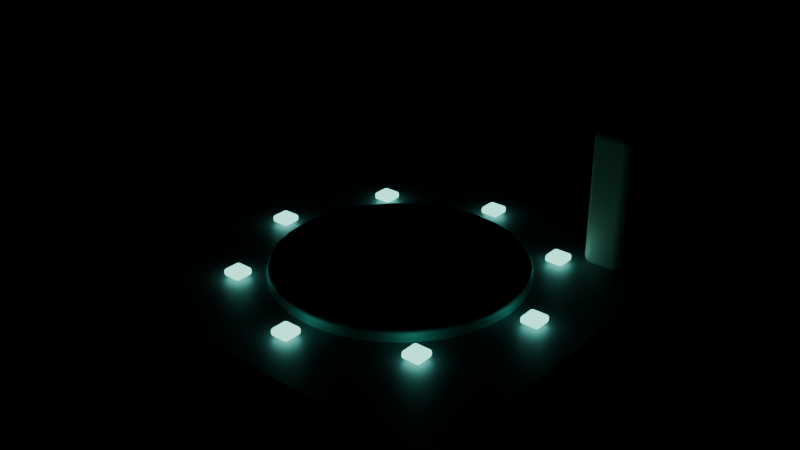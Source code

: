 # Source: charger.blend  (saved by Blender 5.2.44; exported with 4.5.12 LTS)
import bpy
from mathutils import Matrix  # noqa: F401  (used for matrix-valued properties, if any)

bpy.ops.wm.read_factory_settings(use_empty=True)
scene = bpy.context.scene
scene.name = 'Scene'

# ---- materials (node trees are filled in below, after node groups)
mat_graphite___chassis = bpy.data.materials.new('Graphite / chassis')
mat_graphite___chassis.diffuse_color = (0.035, 0.055, 0.075, 1.0)
mat_edge_steel = bpy.data.materials.new('Edge steel')
mat_edge_steel.diffuse_color = (0.24, 0.31, 0.34, 1.0)
mat_mine_safety_orange = bpy.data.materials.new('Mine safety orange')
mat_mine_safety_orange.diffuse_color = (0.95, 0.36, 0.09, 1.0)
mat_locus_teal = bpy.data.materials.new('Locus teal')
mat_locus_teal.diffuse_color = (0.1, 0.46, 0.43, 1.0)
mat_status_mint = bpy.data.materials.new('Status mint')
mat_status_mint.diffuse_color = (0.25, 0.95, 0.77, 1.0)
mat_ceramic_enamel = bpy.data.materials.new('Ceramic enamel')
mat_ceramic_enamel.diffuse_color = (0.81, 0.83, 0.72, 1.0)

# ---- material node trees
mat_graphite___chassis.use_nodes = True; mat_graphite___chassis.node_tree.nodes.clear()
_N = mat_graphite___chassis.node_tree.nodes; _L = mat_graphite___chassis.node_tree.links
n0 = _N.new('ShaderNodeBsdfPrincipled'); n0.name = 'Principled BSDF'; n0.location = (-200, 100)
n0.inputs[0].default_value = (0.035, 0.055, 0.075, 1.0)
n0.inputs[1].default_value = 0.35
n0.inputs[2].default_value = 0.55
n0.inputs[10].default_value = 0.005
n1 = _N.new('ShaderNodeOutputMaterial'); n1.name = 'Material Output'; n1.location = (200, 100)
_L.new(n0.outputs[0], n1.inputs[0])
n1.is_active_output = True
mat_edge_steel.use_nodes = True; mat_edge_steel.node_tree.nodes.clear()
_N = mat_edge_steel.node_tree.nodes; _L = mat_edge_steel.node_tree.links
n0 = _N.new('ShaderNodeBsdfPrincipled'); n0.name = 'Principled BSDF'; n0.location = (-200, 100)
n0.inputs[0].default_value = (0.24, 0.31, 0.34, 1.0)
n0.inputs[1].default_value = 0.6
n0.inputs[2].default_value = 0.55
n0.inputs[10].default_value = 0.005
n1 = _N.new('ShaderNodeOutputMaterial'); n1.name = 'Material Output'; n1.location = (200, 100)
_L.new(n0.outputs[0], n1.inputs[0])
n1.is_active_output = True
mat_mine_safety_orange.use_nodes = True; mat_mine_safety_orange.node_tree.nodes.clear()
_N = mat_mine_safety_orange.node_tree.nodes; _L = mat_mine_safety_orange.node_tree.links
n0 = _N.new('ShaderNodeBsdfPrincipled'); n0.name = 'Principled BSDF'; n0.location = (-200, 100)
n0.inputs[0].default_value = (0.95, 0.36, 0.09, 1.0)
n0.inputs[1].default_value = 0.15
n0.inputs[2].default_value = 0.55
n0.inputs[10].default_value = 0.005
n1 = _N.new('ShaderNodeOutputMaterial'); n1.name = 'Material Output'; n1.location = (200, 100)
_L.new(n0.outputs[0], n1.inputs[0])
n1.is_active_output = True
mat_locus_teal.use_nodes = True; mat_locus_teal.node_tree.nodes.clear()
_N = mat_locus_teal.node_tree.nodes; _L = mat_locus_teal.node_tree.links
n0 = _N.new('ShaderNodeBsdfPrincipled'); n0.name = 'Principled BSDF'; n0.location = (-200, 100)
n0.inputs[0].default_value = (0.1, 0.46, 0.43, 1.0)
n0.inputs[1].default_value = 0.2
n0.inputs[2].default_value = 0.55
n0.inputs[10].default_value = 0.005
n1 = _N.new('ShaderNodeOutputMaterial'); n1.name = 'Material Output'; n1.location = (200, 100)
_L.new(n0.outputs[0], n1.inputs[0])
n1.is_active_output = True
mat_status_mint.use_nodes = True; mat_status_mint.node_tree.nodes.clear()
_N = mat_status_mint.node_tree.nodes; _L = mat_status_mint.node_tree.links
n0 = _N.new('ShaderNodeBsdfPrincipled'); n0.name = 'Principled BSDF'; n0.location = (-200, 100)
n0.inputs[0].default_value = (0.25, 0.95, 0.77, 1.0)
n0.inputs[1].default_value = 0.1
n0.inputs[2].default_value = 0.55
n0.inputs[10].default_value = 0.005
n0.inputs[27].default_value = (0.25, 0.95, 0.77, 1.0)
n0.inputs[28].default_value = 2.2
n1 = _N.new('ShaderNodeOutputMaterial'); n1.name = 'Material Output'; n1.location = (200, 100)
_L.new(n0.outputs[0], n1.inputs[0])
n1.is_active_output = True
mat_ceramic_enamel.use_nodes = True; mat_ceramic_enamel.node_tree.nodes.clear()
_N = mat_ceramic_enamel.node_tree.nodes; _L = mat_ceramic_enamel.node_tree.links
n0 = _N.new('ShaderNodeBsdfPrincipled'); n0.name = 'Principled BSDF'; n0.location = (-200, 100)
n0.inputs[0].default_value = (0.81, 0.83, 0.72, 1.0)
n0.inputs[1].default_value = 0.15
n0.inputs[2].default_value = 0.55
n0.inputs[10].default_value = 0.005
n1 = _N.new('ShaderNodeOutputMaterial'); n1.name = 'Material Output'; n1.location = (200, 100)
_L.new(n0.outputs[0], n1.inputs[0])
n1.is_active_output = True

# ---- meshes
me_cube = bpy.data.meshes.new('Cube')
me_cube.from_pydata([(-1.8, -1.8, -0.13), (-1.8, -1.8, 0.13), (-1.8, 1.8, -0.13), (-1.8, 1.8, 0.13), (1.8, -1.8, -0.13), (1.8, -1.8, 0.13), (1.8, 1.8, -0.13), (1.8, 1.8, 0.13)], [], [(0, 1, 3, 2), (2, 3, 7, 6), (6, 7, 5, 4), (4, 5, 1, 0), (2, 6, 4, 0), (7, 3, 1, 5)])
_uv = me_cube.uv_layers.new(name='UVMap')
_uv.uv.foreach_set('vector', [0.375, 0.0, 0.625, 0.0, 0.625, 0.25, 0.375, 0.25, 0.375, 0.25, 0.625, 0.25, 0.625, 0.5, 0.375, 0.5, 0.375, 0.5, 0.625, 0.5, 0.625, 0.75, 0.375, 0.75, 0.375, 0.75, 0.625, 0.75, 0.625, 1.0, 0.375, 1.0, 0.125, 0.5, 0.375, 0.5, 0.375, 0.75, 0.125, 0.75, 0.625, 0.5, 0.875, 0.5, 0.875, 0.75, 0.625, 0.75])
me_cube.materials.append(mat_graphite___chassis)
me_cube.update()
me_cube_001 = bpy.data.meshes.new('Cube.001')
me_cube_001.from_pydata([(-1.71, -1.71, -0.06), (-1.71, -1.71, 0.06), (-1.71, 1.71, -0.06), (-1.71, 1.71, 0.06), (1.71, -1.71, -0.06), (1.71, -1.71, 0.06), (1.71, 1.71, -0.06), (1.71, 1.71, 0.06)], [], [(0, 1, 3, 2), (2, 3, 7, 6), (6, 7, 5, 4), (4, 5, 1, 0), (2, 6, 4, 0), (7, 3, 1, 5)])
_uv = me_cube_001.uv_layers.new(name='UVMap')
_uv.uv.foreach_set('vector', [0.375, 0.0, 0.625, 0.0, 0.625, 0.25, 0.375, 0.25, 0.375, 0.25, 0.625, 0.25, 0.625, 0.5, 0.375, 0.5, 0.375, 0.5, 0.625, 0.5, 0.625, 0.75, 0.375, 0.75, 0.375, 0.75, 0.625, 0.75, 0.625, 1.0, 0.375, 1.0, 0.125, 0.5, 0.375, 0.5, 0.375, 0.75, 0.125, 0.75, 0.625, 0.5, 0.875, 0.5, 0.875, 0.75, 0.625, 0.75])
me_cube_001.materials.append(mat_edge_steel)
me_cube_001.update()
me_cylinder = bpy.data.meshes.new('Cylinder')
me_cylinder.from_pydata([(0.0, 0.08, -0.025), (0.0, 0.08, 0.025), (0.06928, 0.04, -0.025), (0.06928, 0.04, 0.025), (0.06928, -0.04, -0.025), (0.06928, -0.04, 0.025), (0.0, -0.08, -0.025), (0.0, -0.08, 0.025), (-0.06928, -0.04, -0.025), (-0.06928, -0.04, 0.025), (-0.06928, 0.04, -0.025), (-0.06928, 0.04, 0.025)], [], [(0, 1, 3, 2), (2, 3, 5, 4), (4, 5, 7, 6), (6, 7, 9, 8), (3, 1, 11, 9, 7, 5), (8, 9, 11, 10), (10, 11, 1, 0), (0, 2, 4, 6, 8, 10)])
_uv = me_cylinder.uv_layers.new(name='UVMap')
_uv.uv.foreach_set('vector', [1.0, 0.5, 1.0, 1.0, 0.8333, 1.0, 0.8333, 0.5, 0.8333, 0.5, 0.8333, 1.0, 0.6667, 1.0, 0.6667, 0.5, 0.6667, 0.5, 0.6667, 1.0, 0.5, 1.0, 0.5, 0.5, 0.5, 0.5, 0.5, 1.0, 0.3333, 1.0, 0.3333, 0.5, 0.4578, 0.37, 0.25, 0.49, 0.04215, 0.37, 0.04215, 0.13, 0.25, 0.01, 0.4578, 0.13, 0.3333, 0.5, 0.3333, 1.0, 0.1667, 1.0, 0.1667, 0.5, 0.1667, 0.5, 0.1667, 1.0, -8.941e-08, 1.0, -8.941e-08, 0.5, 0.75, 0.49, 0.9578, 0.37, 0.9578, 0.13, 0.75, 0.01, 0.5422, 0.13, 0.5422, 0.37])
me_cylinder.materials.append(mat_mine_safety_orange)
me_cylinder.update()
me_cylinder_001 = bpy.data.meshes.new('Cylinder.001')
me_cylinder_001.from_pydata([(0.0, 0.08, -0.025), (0.0, 0.08, 0.025), (0.06928, 0.04, -0.025), (0.06928, 0.04, 0.025), (0.06928, -0.04, -0.025), (0.06928, -0.04, 0.025), (0.0, -0.08, -0.025), (0.0, -0.08, 0.025), (-0.06928, -0.04, -0.025), (-0.06928, -0.04, 0.025), (-0.06928, 0.04, -0.025), (-0.06928, 0.04, 0.025)], [], [(0, 1, 3, 2), (2, 3, 5, 4), (4, 5, 7, 6), (6, 7, 9, 8), (3, 1, 11, 9, 7, 5), (8, 9, 11, 10), (10, 11, 1, 0), (0, 2, 4, 6, 8, 10)])
_uv = me_cylinder_001.uv_layers.new(name='UVMap')
_uv.uv.foreach_set('vector', [1.0, 0.5, 1.0, 1.0, 0.8333, 1.0, 0.8333, 0.5, 0.8333, 0.5, 0.8333, 1.0, 0.6667, 1.0, 0.6667, 0.5, 0.6667, 0.5, 0.6667, 1.0, 0.5, 1.0, 0.5, 0.5, 0.5, 0.5, 0.5, 1.0, 0.3333, 1.0, 0.3333, 0.5, 0.4578, 0.37, 0.25, 0.49, 0.04215, 0.37, 0.04215, 0.13, 0.25, 0.01, 0.4578, 0.13, 0.3333, 0.5, 0.3333, 1.0, 0.1667, 1.0, 0.1667, 0.5, 0.1667, 0.5, 0.1667, 1.0, -8.941e-08, 1.0, -8.941e-08, 0.5, 0.75, 0.49, 0.9578, 0.37, 0.9578, 0.13, 0.75, 0.01, 0.5422, 0.13, 0.5422, 0.37])
me_cylinder_001.materials.append(mat_mine_safety_orange)
me_cylinder_001.update()
me_cylinder_002 = bpy.data.meshes.new('Cylinder.002')
me_cylinder_002.from_pydata([(0.0, 0.08, -0.025), (0.0, 0.08, 0.025), (0.06928, 0.04, -0.025), (0.06928, 0.04, 0.025), (0.06928, -0.04, -0.025), (0.06928, -0.04, 0.025), (0.0, -0.08, -0.025), (0.0, -0.08, 0.025), (-0.06928, -0.04, -0.025), (-0.06928, -0.04, 0.025), (-0.06928, 0.04, -0.025), (-0.06928, 0.04, 0.025)], [], [(0, 1, 3, 2), (2, 3, 5, 4), (4, 5, 7, 6), (6, 7, 9, 8), (3, 1, 11, 9, 7, 5), (8, 9, 11, 10), (10, 11, 1, 0), (0, 2, 4, 6, 8, 10)])
_uv = me_cylinder_002.uv_layers.new(name='UVMap')
_uv.uv.foreach_set('vector', [1.0, 0.5, 1.0, 1.0, 0.8333, 1.0, 0.8333, 0.5, 0.8333, 0.5, 0.8333, 1.0, 0.6667, 1.0, 0.6667, 0.5, 0.6667, 0.5, 0.6667, 1.0, 0.5, 1.0, 0.5, 0.5, 0.5, 0.5, 0.5, 1.0, 0.3333, 1.0, 0.3333, 0.5, 0.4578, 0.37, 0.25, 0.49, 0.04215, 0.37, 0.04215, 0.13, 0.25, 0.01, 0.4578, 0.13, 0.3333, 0.5, 0.3333, 1.0, 0.1667, 1.0, 0.1667, 0.5, 0.1667, 0.5, 0.1667, 1.0, -8.941e-08, 1.0, -8.941e-08, 0.5, 0.75, 0.49, 0.9578, 0.37, 0.9578, 0.13, 0.75, 0.01, 0.5422, 0.13, 0.5422, 0.37])
me_cylinder_002.materials.append(mat_mine_safety_orange)
me_cylinder_002.update()
me_cylinder_003 = bpy.data.meshes.new('Cylinder.003')
me_cylinder_003.from_pydata([(0.0, 0.08, -0.025), (0.0, 0.08, 0.025), (0.06928, 0.04, -0.025), (0.06928, 0.04, 0.025), (0.06928, -0.04, -0.025), (0.06928, -0.04, 0.025), (0.0, -0.08, -0.025), (0.0, -0.08, 0.025), (-0.06928, -0.04, -0.025), (-0.06928, -0.04, 0.025), (-0.06928, 0.04, -0.025), (-0.06928, 0.04, 0.025)], [], [(0, 1, 3, 2), (2, 3, 5, 4), (4, 5, 7, 6), (6, 7, 9, 8), (3, 1, 11, 9, 7, 5), (8, 9, 11, 10), (10, 11, 1, 0), (0, 2, 4, 6, 8, 10)])
_uv = me_cylinder_003.uv_layers.new(name='UVMap')
_uv.uv.foreach_set('vector', [1.0, 0.5, 1.0, 1.0, 0.8333, 1.0, 0.8333, 0.5, 0.8333, 0.5, 0.8333, 1.0, 0.6667, 1.0, 0.6667, 0.5, 0.6667, 0.5, 0.6667, 1.0, 0.5, 1.0, 0.5, 0.5, 0.5, 0.5, 0.5, 1.0, 0.3333, 1.0, 0.3333, 0.5, 0.4578, 0.37, 0.25, 0.49, 0.04215, 0.37, 0.04215, 0.13, 0.25, 0.01, 0.4578, 0.13, 0.3333, 0.5, 0.3333, 1.0, 0.1667, 1.0, 0.1667, 0.5, 0.1667, 0.5, 0.1667, 1.0, -8.941e-08, 1.0, -8.941e-08, 0.5, 0.75, 0.49, 0.9578, 0.37, 0.9578, 0.13, 0.75, 0.01, 0.5422, 0.13, 0.5422, 0.37])
me_cylinder_003.materials.append(mat_mine_safety_orange)
me_cylinder_003.update()
me_cylinder_004 = bpy.data.meshes.new('Cylinder.004')
me_cylinder_004.from_pydata([(0.0, 1.05, -0.06), (0.0, 1.05, 0.06), (0.2048, 1.03, -0.06), (0.2048, 1.03, 0.06), (0.4018, 0.9701, -0.06), (0.4018, 0.9701, 0.06), (0.5833, 0.873, -0.06), (0.5833, 0.873, 0.06), (0.7425, 0.7425, -0.06), (0.7425, 0.7425, 0.06), (0.873, 0.5833, -0.06), (0.873, 0.5833, 0.06), (0.9701, 0.4018, -0.06), (0.9701, 0.4018, 0.06), (1.03, 0.2048, -0.06), (1.03, 0.2048, 0.06), (1.05, 0.0, -0.06), (1.05, 0.0, 0.06), (1.03, -0.2048, -0.06), (1.03, -0.2048, 0.06), (0.9701, -0.4018, -0.06), (0.9701, -0.4018, 0.06), (0.873, -0.5833, -0.06), (0.873, -0.5833, 0.06), (0.7425, -0.7425, -0.06), (0.7425, -0.7425, 0.06), (0.5833, -0.873, -0.06), (0.5833, -0.873, 0.06), (0.4018, -0.9701, -0.06), (0.4018, -0.9701, 0.06), (0.2048, -1.03, -0.06), (0.2048, -1.03, 0.06), (0.0, -1.05, -0.06), (0.0, -1.05, 0.06), (-0.2048, -1.03, -0.06), (-0.2048, -1.03, 0.06), (-0.4018, -0.9701, -0.06), (-0.4018, -0.9701, 0.06), (-0.5833, -0.873, -0.06), (-0.5833, -0.873, 0.06), (-0.7425, -0.7425, -0.06), (-0.7425, -0.7425, 0.06), (-0.873, -0.5833, -0.06), (-0.873, -0.5833, 0.06), (-0.9701, -0.4018, -0.06), (-0.9701, -0.4018, 0.06), (-1.03, -0.2048, -0.06), (-1.03, -0.2048, 0.06), (-1.05, 0.0, -0.06), (-1.05, 0.0, 0.06), (-1.03, 0.2048, -0.06), (-1.03, 0.2048, 0.06), (-0.9701, 0.4018, -0.06), (-0.9701, 0.4018, 0.06), (-0.873, 0.5833, -0.06), (-0.873, 0.5833, 0.06), (-0.7425, 0.7425, -0.06), (-0.7425, 0.7425, 0.06), (-0.5833, 0.873, -0.06), (-0.5833, 0.873, 0.06), (-0.4018, 0.9701, -0.06), (-0.4018, 0.9701, 0.06), (-0.2048, 1.03, -0.06), (-0.2048, 1.03, 0.06)], [], [(0, 1, 3, 2), (2, 3, 5, 4), (4, 5, 7, 6), (6, 7, 9, 8), (8, 9, 11, 10), (10, 11, 13, 12), (12, 13, 15, 14), (14, 15, 17, 16), (16, 17, 19, 18), (18, 19, 21, 20), (20, 21, 23, 22), (22, 23, 25, 24), (24, 25, 27, 26), (26, 27, 29, 28), (28, 29, 31, 30), (30, 31, 33, 32), (32, 33, 35, 34), (34, 35, 37, 36), (36, 37, 39, 38), (38, 39, 41, 40), (40, 41, 43, 42), (42, 43, 45, 44), (44, 45, 47, 46), (46, 47, 49, 48), (48, 49, 51, 50), (50, 51, 53, 52), (52, 53, 55, 54), (54, 55, 57, 56), (56, 57, 59, 58), (58, 59, 61, 60), (3, 1, 63, 61, 59, 57, 55, 53, 51, 49, 47, 45, 43, 41, 39, 37, 35, 33, 31, 29, 27, 25, 23, 21, 19, 17, 15, 13, 11, 9, 7, 5), (60, 61, 63, 62), (62, 63, 1, 0), (0, 2, 4, 6, 8, 10, 12, 14, 16, 18, 20, 22, 24, 26, 28, 30, 32, 34, 36, 38, 40, 42, 44, 46, 48, 50, 52, 54, 56, 58, 60, 62)])
_uv = me_cylinder_004.uv_layers.new(name='UVMap')
_uv.uv.foreach_set('vector', [1.0, 0.5, 1.0, 1.0, 0.9688, 1.0, 0.9688, 0.5, 0.9688, 0.5, 0.9688, 1.0, 0.9375, 1.0, 0.9375, 0.5, 0.9375, 0.5, 0.9375, 1.0, 0.9062, 1.0, 0.9062, 0.5, 0.9062, 0.5, 0.9062, 1.0, 0.875, 1.0, 0.875, 0.5, 0.875, 0.5, 0.875, 1.0, 0.8438, 1.0, 0.8438, 0.5, 0.8438, 0.5, 0.8438, 1.0, 0.8125, 1.0, 0.8125, 0.5, 0.8125, 0.5, 0.8125, 1.0, 0.7812, 1.0, 0.7812, 0.5, 0.7812, 0.5, 0.7812, 1.0, 0.75, 1.0, 0.75, 0.5, 0.75, 0.5, 0.75, 1.0, 0.7188, 1.0, 0.7188, 0.5, 0.7188, 0.5, 0.7188, 1.0, 0.6875, 1.0, 0.6875, 0.5, 0.6875, 0.5, 0.6875, 1.0, 0.6562, 1.0, 0.6562, 0.5, 0.6562, 0.5, 0.6562, 1.0, 0.625, 1.0, 0.625, 0.5, 0.625, 0.5, 0.625, 1.0, 0.5938, 1.0, 0.5938, 0.5, 0.5938, 0.5, 0.5938, 1.0, 0.5625, 1.0, 0.5625, 0.5, 0.5625, 0.5, 0.5625, 1.0, 0.5312, 1.0, 0.5312, 0.5, 0.5312, 0.5, 0.5312, 1.0, 0.5, 1.0, 0.5, 0.5, 0.5, 0.5, 0.5, 1.0, 0.4688, 1.0, 0.4688, 0.5, 0.4688, 0.5, 0.4688, 1.0, 0.4375, 1.0, 0.4375, 0.5, 0.4375, 0.5, 0.4375, 1.0, 0.4062, 1.0, 0.4062, 0.5, 0.4062, 0.5, 0.4062, 1.0, 0.375, 1.0, 0.375, 0.5, 0.375, 0.5, 0.375, 1.0, 0.3438, 1.0, 0.3438, 0.5, 0.3438, 0.5, 0.3438, 1.0, 0.3125, 1.0, 0.3125, 0.5, 0.3125, 0.5, 0.3125, 1.0, 0.2812, 1.0, 0.2812, 0.5, 0.2812, 0.5, 0.2812, 1.0, 0.25, 1.0, 0.25, 0.5, 0.25, 0.5, 0.25, 1.0, 0.2188, 1.0, 0.2188, 0.5, 0.2188, 0.5, 0.2188, 1.0, 0.1875, 1.0, 0.1875, 0.5, 0.1875, 0.5, 0.1875, 1.0, 0.1562, 1.0, 0.1562, 0.5, 0.1562, 0.5, 0.1562, 1.0, 0.125, 1.0, 0.125, 0.5, 0.125, 0.5, 0.125, 1.0, 0.09375, 1.0, 0.09375, 0.5, 0.09375, 0.5, 0.09375, 1.0, 0.0625, 1.0, 0.0625, 0.5, 0.2968, 0.4854, 0.25, 0.49, 0.2032, 0.4854, 0.1582, 0.4717, 0.1167, 0.4496, 0.08029, 0.4197, 0.05045, 0.3833, 0.02827, 0.3418, 0.01461, 0.2968, 0.01, 0.25, 0.01461, 0.2032, 0.02827, 0.1582, 0.05045, 0.1167, 0.08029, 0.08029, 0.1167, 0.05045, 0.1582, 0.02827, 0.2032, 0.01461, 0.25, 0.01, 0.2968, 0.01461, 0.3418, 0.02827, 0.3833, 0.05045, 0.4197, 0.08029, 0.4496, 0.1167, 0.4717, 0.1582, 0.4854, 0.2032, 0.49, 0.25, 0.4854, 0.2968, 0.4717, 0.3418, 0.4496, 0.3833, 0.4197, 0.4197, 0.3833, 0.4496, 0.3418, 0.4717, 0.0625, 0.5, 0.0625, 1.0, 0.03125, 1.0, 0.03125, 0.5, 0.03125, 0.5, 0.03125, 1.0, 0.0, 1.0, 0.0, 0.5, 0.75, 0.49, 0.7968, 0.4854, 0.8418, 0.4717, 0.8833, 0.4496, 0.9197, 0.4197, 0.9496, 0.3833, 0.9717, 0.3418, 0.9854, 0.2968, 0.99, 0.25, 0.9854, 0.2032, 0.9717, 0.1582, 0.9496, 0.1167, 0.9197, 0.08029, 0.8833, 0.05045, 0.8418, 0.02827, 0.7968, 0.01461, 0.75, 0.01, 0.7032, 0.01461, 0.6582, 0.02827, 0.6167, 0.05045, 0.5803, 0.08029, 0.5504, 0.1167, 0.5283, 0.1582, 0.5146, 0.2032, 0.51, 0.25, 0.5146, 0.2968, 0.5283, 0.3418, 0.5504, 0.3833, 0.5803, 0.4197, 0.6167, 0.4496, 0.6582, 0.4717, 0.7032, 0.4854])
me_cylinder_004.materials.append(mat_locus_teal)
me_cylinder_004.update()
me_cube_002 = bpy.data.meshes.new('Cube.002')
me_cube_002.from_pydata([(-0.08, -0.08, -0.03), (-0.08, -0.08, 0.03), (-0.08, 0.08, -0.03), (-0.08, 0.08, 0.03), (0.08, -0.08, -0.03), (0.08, -0.08, 0.03), (0.08, 0.08, -0.03), (0.08, 0.08, 0.03)], [], [(0, 1, 3, 2), (2, 3, 7, 6), (6, 7, 5, 4), (4, 5, 1, 0), (2, 6, 4, 0), (7, 3, 1, 5)])
_uv = me_cube_002.uv_layers.new(name='UVMap')
_uv.uv.foreach_set('vector', [0.375, 0.0, 0.625, 0.0, 0.625, 0.25, 0.375, 0.25, 0.375, 0.25, 0.625, 0.25, 0.625, 0.5, 0.375, 0.5, 0.375, 0.5, 0.625, 0.5, 0.625, 0.75, 0.375, 0.75, 0.375, 0.75, 0.625, 0.75, 0.625, 1.0, 0.375, 1.0, 0.125, 0.5, 0.375, 0.5, 0.375, 0.75, 0.125, 0.75, 0.625, 0.5, 0.875, 0.5, 0.875, 0.75, 0.625, 0.75])
me_cube_002.materials.append(mat_status_mint)
me_cube_002.update()
me_cube_003 = bpy.data.meshes.new('Cube.003')
me_cube_003.from_pydata([(-0.08, -0.08, -0.03), (-0.08, -0.08, 0.03), (-0.08, 0.08, -0.03), (-0.08, 0.08, 0.03), (0.08, -0.08, -0.03), (0.08, -0.08, 0.03), (0.08, 0.08, -0.03), (0.08, 0.08, 0.03)], [], [(0, 1, 3, 2), (2, 3, 7, 6), (6, 7, 5, 4), (4, 5, 1, 0), (2, 6, 4, 0), (7, 3, 1, 5)])
_uv = me_cube_003.uv_layers.new(name='UVMap')
_uv.uv.foreach_set('vector', [0.375, 0.0, 0.625, 0.0, 0.625, 0.25, 0.375, 0.25, 0.375, 0.25, 0.625, 0.25, 0.625, 0.5, 0.375, 0.5, 0.375, 0.5, 0.625, 0.5, 0.625, 0.75, 0.375, 0.75, 0.375, 0.75, 0.625, 0.75, 0.625, 1.0, 0.375, 1.0, 0.125, 0.5, 0.375, 0.5, 0.375, 0.75, 0.125, 0.75, 0.625, 0.5, 0.875, 0.5, 0.875, 0.75, 0.625, 0.75])
me_cube_003.materials.append(mat_status_mint)
me_cube_003.update()
me_cube_004 = bpy.data.meshes.new('Cube.004')
me_cube_004.from_pydata([(-0.08, -0.08, -0.03), (-0.08, -0.08, 0.03), (-0.08, 0.08, -0.03), (-0.08, 0.08, 0.03), (0.08, -0.08, -0.03), (0.08, -0.08, 0.03), (0.08, 0.08, -0.03), (0.08, 0.08, 0.03)], [], [(0, 1, 3, 2), (2, 3, 7, 6), (6, 7, 5, 4), (4, 5, 1, 0), (2, 6, 4, 0), (7, 3, 1, 5)])
_uv = me_cube_004.uv_layers.new(name='UVMap')
_uv.uv.foreach_set('vector', [0.375, 0.0, 0.625, 0.0, 0.625, 0.25, 0.375, 0.25, 0.375, 0.25, 0.625, 0.25, 0.625, 0.5, 0.375, 0.5, 0.375, 0.5, 0.625, 0.5, 0.625, 0.75, 0.375, 0.75, 0.375, 0.75, 0.625, 0.75, 0.625, 1.0, 0.375, 1.0, 0.125, 0.5, 0.375, 0.5, 0.375, 0.75, 0.125, 0.75, 0.625, 0.5, 0.875, 0.5, 0.875, 0.75, 0.625, 0.75])
me_cube_004.materials.append(mat_status_mint)
me_cube_004.update()
me_cube_005 = bpy.data.meshes.new('Cube.005')
me_cube_005.from_pydata([(-0.08, -0.08, -0.03), (-0.08, -0.08, 0.03), (-0.08, 0.08, -0.03), (-0.08, 0.08, 0.03), (0.08, -0.08, -0.03), (0.08, -0.08, 0.03), (0.08, 0.08, -0.03), (0.08, 0.08, 0.03)], [], [(0, 1, 3, 2), (2, 3, 7, 6), (6, 7, 5, 4), (4, 5, 1, 0), (2, 6, 4, 0), (7, 3, 1, 5)])
_uv = me_cube_005.uv_layers.new(name='UVMap')
_uv.uv.foreach_set('vector', [0.375, 0.0, 0.625, 0.0, 0.625, 0.25, 0.375, 0.25, 0.375, 0.25, 0.625, 0.25, 0.625, 0.5, 0.375, 0.5, 0.375, 0.5, 0.625, 0.5, 0.625, 0.75, 0.375, 0.75, 0.375, 0.75, 0.625, 0.75, 0.625, 1.0, 0.375, 1.0, 0.125, 0.5, 0.375, 0.5, 0.375, 0.75, 0.125, 0.75, 0.625, 0.5, 0.875, 0.5, 0.875, 0.75, 0.625, 0.75])
me_cube_005.materials.append(mat_status_mint)
me_cube_005.update()
me_cube_006 = bpy.data.meshes.new('Cube.006')
me_cube_006.from_pydata([(-0.08, -0.08, -0.03), (-0.08, -0.08, 0.03), (-0.08, 0.08, -0.03), (-0.08, 0.08, 0.03), (0.08, -0.08, -0.03), (0.08, -0.08, 0.03), (0.08, 0.08, -0.03), (0.08, 0.08, 0.03)], [], [(0, 1, 3, 2), (2, 3, 7, 6), (6, 7, 5, 4), (4, 5, 1, 0), (2, 6, 4, 0), (7, 3, 1, 5)])
_uv = me_cube_006.uv_layers.new(name='UVMap')
_uv.uv.foreach_set('vector', [0.375, 0.0, 0.625, 0.0, 0.625, 0.25, 0.375, 0.25, 0.375, 0.25, 0.625, 0.25, 0.625, 0.5, 0.375, 0.5, 0.375, 0.5, 0.625, 0.5, 0.625, 0.75, 0.375, 0.75, 0.375, 0.75, 0.625, 0.75, 0.625, 1.0, 0.375, 1.0, 0.125, 0.5, 0.375, 0.5, 0.375, 0.75, 0.125, 0.75, 0.625, 0.5, 0.875, 0.5, 0.875, 0.75, 0.625, 0.75])
me_cube_006.materials.append(mat_status_mint)
me_cube_006.update()
me_cube_007 = bpy.data.meshes.new('Cube.007')
me_cube_007.from_pydata([(-0.08, -0.08, -0.03), (-0.08, -0.08, 0.03), (-0.08, 0.08, -0.03), (-0.08, 0.08, 0.03), (0.08, -0.08, -0.03), (0.08, -0.08, 0.03), (0.08, 0.08, -0.03), (0.08, 0.08, 0.03)], [], [(0, 1, 3, 2), (2, 3, 7, 6), (6, 7, 5, 4), (4, 5, 1, 0), (2, 6, 4, 0), (7, 3, 1, 5)])
_uv = me_cube_007.uv_layers.new(name='UVMap')
_uv.uv.foreach_set('vector', [0.375, 0.0, 0.625, 0.0, 0.625, 0.25, 0.375, 0.25, 0.375, 0.25, 0.625, 0.25, 0.625, 0.5, 0.375, 0.5, 0.375, 0.5, 0.625, 0.5, 0.625, 0.75, 0.375, 0.75, 0.375, 0.75, 0.625, 0.75, 0.625, 1.0, 0.375, 1.0, 0.125, 0.5, 0.375, 0.5, 0.375, 0.75, 0.125, 0.75, 0.625, 0.5, 0.875, 0.5, 0.875, 0.75, 0.625, 0.75])
me_cube_007.materials.append(mat_status_mint)
me_cube_007.update()
me_cube_008 = bpy.data.meshes.new('Cube.008')
me_cube_008.from_pydata([(-0.08, -0.08, -0.03), (-0.08, -0.08, 0.03), (-0.08, 0.08, -0.03), (-0.08, 0.08, 0.03), (0.08, -0.08, -0.03), (0.08, -0.08, 0.03), (0.08, 0.08, -0.03), (0.08, 0.08, 0.03)], [], [(0, 1, 3, 2), (2, 3, 7, 6), (6, 7, 5, 4), (4, 5, 1, 0), (2, 6, 4, 0), (7, 3, 1, 5)])
_uv = me_cube_008.uv_layers.new(name='UVMap')
_uv.uv.foreach_set('vector', [0.375, 0.0, 0.625, 0.0, 0.625, 0.25, 0.375, 0.25, 0.375, 0.25, 0.625, 0.25, 0.625, 0.5, 0.375, 0.5, 0.375, 0.5, 0.625, 0.5, 0.625, 0.75, 0.375, 0.75, 0.375, 0.75, 0.625, 0.75, 0.625, 1.0, 0.375, 1.0, 0.125, 0.5, 0.375, 0.5, 0.375, 0.75, 0.125, 0.75, 0.625, 0.5, 0.875, 0.5, 0.875, 0.75, 0.625, 0.75])
me_cube_008.materials.append(mat_status_mint)
me_cube_008.update()
me_cube_009 = bpy.data.meshes.new('Cube.009')
me_cube_009.from_pydata([(-0.08, -0.08, -0.03), (-0.08, -0.08, 0.03), (-0.08, 0.08, -0.03), (-0.08, 0.08, 0.03), (0.08, -0.08, -0.03), (0.08, -0.08, 0.03), (0.08, 0.08, -0.03), (0.08, 0.08, 0.03)], [], [(0, 1, 3, 2), (2, 3, 7, 6), (6, 7, 5, 4), (4, 5, 1, 0), (2, 6, 4, 0), (7, 3, 1, 5)])
_uv = me_cube_009.uv_layers.new(name='UVMap')
_uv.uv.foreach_set('vector', [0.375, 0.0, 0.625, 0.0, 0.625, 0.25, 0.375, 0.25, 0.375, 0.25, 0.625, 0.25, 0.625, 0.5, 0.375, 0.5, 0.375, 0.5, 0.625, 0.5, 0.625, 0.75, 0.375, 0.75, 0.375, 0.75, 0.625, 0.75, 0.625, 1.0, 0.375, 1.0, 0.125, 0.5, 0.375, 0.5, 0.375, 0.75, 0.125, 0.75, 0.625, 0.5, 0.875, 0.5, 0.875, 0.75, 0.625, 0.75])
me_cube_009.materials.append(mat_status_mint)
me_cube_009.update()
me_cube_010 = bpy.data.meshes.new('Cube.010')
me_cube_010.from_pydata([(-0.17, -0.17, -0.58), (-0.17, -0.17, 0.58), (-0.17, 0.17, -0.58), (-0.17, 0.17, 0.58), (0.17, -0.17, -0.58), (0.17, -0.17, 0.58), (0.17, 0.17, -0.58), (0.17, 0.17, 0.58)], [], [(0, 1, 3, 2), (2, 3, 7, 6), (6, 7, 5, 4), (4, 5, 1, 0), (2, 6, 4, 0), (7, 3, 1, 5)])
_uv = me_cube_010.uv_layers.new(name='UVMap')
_uv.uv.foreach_set('vector', [0.375, 0.0, 0.625, 0.0, 0.625, 0.25, 0.375, 0.25, 0.375, 0.25, 0.625, 0.25, 0.625, 0.5, 0.375, 0.5, 0.375, 0.5, 0.625, 0.5, 0.625, 0.75, 0.375, 0.75, 0.375, 0.75, 0.625, 0.75, 0.625, 1.0, 0.375, 1.0, 0.125, 0.5, 0.375, 0.5, 0.375, 0.75, 0.125, 0.75, 0.625, 0.5, 0.875, 0.5, 0.875, 0.75, 0.625, 0.75])
me_cube_010.materials.append(mat_ceramic_enamel)
me_cube_010.update()

# ---- objects
ob_foundation_graphite = bpy.data.objects.new('Foundation graphite', me_cube)
ob_inset_apron = bpy.data.objects.new('Inset apron', me_cube_001)
ob_foundation_anchor = bpy.data.objects.new('Foundation anchor', me_cylinder)
ob_foundation_anchor_001 = bpy.data.objects.new('Foundation anchor.001', me_cylinder_001)
ob_foundation_anchor_002 = bpy.data.objects.new('Foundation anchor.002', me_cylinder_002)
ob_foundation_anchor_003 = bpy.data.objects.new('Foundation anchor.003', me_cylinder_003)
ob_charging_contact = bpy.data.objects.new('Charging contact', me_cylinder_004)
ob_charge_marker = bpy.data.objects.new('Charge marker', me_cube_002)
ob_charge_marker_001 = bpy.data.objects.new('Charge marker.001', me_cube_003)
ob_charge_marker_002 = bpy.data.objects.new('Charge marker.002', me_cube_004)
ob_charge_marker_003 = bpy.data.objects.new('Charge marker.003', me_cube_005)
ob_charge_marker_004 = bpy.data.objects.new('Charge marker.004', me_cube_006)
ob_charge_marker_005 = bpy.data.objects.new('Charge marker.005', me_cube_007)
ob_charge_marker_006 = bpy.data.objects.new('Charge marker.006', me_cube_008)
ob_charge_marker_007 = bpy.data.objects.new('Charge marker.007', me_cube_009)
ob_charge_terminal = bpy.data.objects.new('Charge terminal', me_cube_010)

# ---- transforms, parenting, visibility, modifiers, constraints
ob_foundation_graphite.location = (0.0, 0.0, 0.13)
_m = ob_foundation_graphite.modifiers.new('Enamel edge bevel', 'BEVEL')
_m.width = 0.07
_m.width_pct = 0.07
_m.segments = 2
_m = ob_foundation_graphite.modifiers.new('Weighted corner normals', 'WEIGHTED_NORMAL')
ob_inset_apron.location = (0.0, 0.0, 0.29)
_m = ob_inset_apron.modifiers.new('Enamel edge bevel', 'BEVEL')
_m.width = 0.025
_m.width_pct = 0.025
_m.segments = 2
_m = ob_inset_apron.modifiers.new('Weighted corner normals', 'WEIGHTED_NORMAL')
ob_foundation_anchor.location = (-1.64, -1.64, 0.34)
_m = ob_foundation_anchor.modifiers.new('Enamel edge bevel', 'BEVEL')
_m.width = 0.025
_m.width_pct = 0.025
_m.segments = 2
_m = ob_foundation_anchor.modifiers.new('Weighted corner normals', 'WEIGHTED_NORMAL')
ob_foundation_anchor_001.location = (-1.64, 1.64, 0.34)
_m = ob_foundation_anchor_001.modifiers.new('Enamel edge bevel', 'BEVEL')
_m.width = 0.025
_m.width_pct = 0.025
_m.segments = 2
_m = ob_foundation_anchor_001.modifiers.new('Weighted corner normals', 'WEIGHTED_NORMAL')
ob_foundation_anchor_002.location = (1.64, -1.64, 0.34)
_m = ob_foundation_anchor_002.modifiers.new('Enamel edge bevel', 'BEVEL')
_m.width = 0.025
_m.width_pct = 0.025
_m.segments = 2
_m = ob_foundation_anchor_002.modifiers.new('Weighted corner normals', 'WEIGHTED_NORMAL')
ob_foundation_anchor_003.location = (1.64, 1.64, 0.34)
_m = ob_foundation_anchor_003.modifiers.new('Enamel edge bevel', 'BEVEL')
_m.width = 0.025
_m.width_pct = 0.025
_m.segments = 2
_m = ob_foundation_anchor_003.modifiers.new('Weighted corner normals', 'WEIGHTED_NORMAL')
ob_charging_contact.location = (0.0, 0.0, 0.38)
_m = ob_charging_contact.modifiers.new('Enamel edge bevel', 'BEVEL')
_m.width = 0.025
_m.width_pct = 0.025
_m.segments = 2
_m = ob_charging_contact.modifiers.new('Weighted corner normals', 'WEIGHTED_NORMAL')
ob_charge_marker.location = (1.27, 0.0, 0.4)
_m = ob_charge_marker.modifiers.new('Enamel edge bevel', 'BEVEL')
_m.width = 0.02
_m.width_pct = 0.02
_m.segments = 2
_m = ob_charge_marker.modifiers.new('Weighted corner normals', 'WEIGHTED_NORMAL')
ob_charge_marker_001.location = (0.898, 0.898, 0.4)
_m = ob_charge_marker_001.modifiers.new('Enamel edge bevel', 'BEVEL')
_m.width = 0.02
_m.width_pct = 0.02
_m.segments = 2
_m = ob_charge_marker_001.modifiers.new('Weighted corner normals', 'WEIGHTED_NORMAL')
ob_charge_marker_002.location = (7.777e-17, 1.27, 0.4)
_m = ob_charge_marker_002.modifiers.new('Enamel edge bevel', 'BEVEL')
_m.width = 0.02
_m.width_pct = 0.02
_m.segments = 2
_m = ob_charge_marker_002.modifiers.new('Weighted corner normals', 'WEIGHTED_NORMAL')
ob_charge_marker_003.location = (-0.898, 0.898, 0.4)
_m = ob_charge_marker_003.modifiers.new('Enamel edge bevel', 'BEVEL')
_m.width = 0.02
_m.width_pct = 0.02
_m.segments = 2
_m = ob_charge_marker_003.modifiers.new('Weighted corner normals', 'WEIGHTED_NORMAL')
ob_charge_marker_004.location = (-1.27, 1.555e-16, 0.4)
_m = ob_charge_marker_004.modifiers.new('Enamel edge bevel', 'BEVEL')
_m.width = 0.02
_m.width_pct = 0.02
_m.segments = 2
_m = ob_charge_marker_004.modifiers.new('Weighted corner normals', 'WEIGHTED_NORMAL')
ob_charge_marker_005.location = (-0.898, -0.898, 0.4)
_m = ob_charge_marker_005.modifiers.new('Enamel edge bevel', 'BEVEL')
_m.width = 0.02
_m.width_pct = 0.02
_m.segments = 2
_m = ob_charge_marker_005.modifiers.new('Weighted corner normals', 'WEIGHTED_NORMAL')
ob_charge_marker_006.location = (-2.333e-16, -1.27, 0.4)
_m = ob_charge_marker_006.modifiers.new('Enamel edge bevel', 'BEVEL')
_m.width = 0.02
_m.width_pct = 0.02
_m.segments = 2
_m = ob_charge_marker_006.modifiers.new('Weighted corner normals', 'WEIGHTED_NORMAL')
ob_charge_marker_007.location = (0.898, -0.898, 0.4)
_m = ob_charge_marker_007.modifiers.new('Enamel edge bevel', 'BEVEL')
_m.width = 0.02
_m.width_pct = 0.02
_m.segments = 2
_m = ob_charge_marker_007.modifiers.new('Weighted corner normals', 'WEIGHTED_NORMAL')
ob_charge_terminal.location = (1.2, 1.2, 0.92)
_m = ob_charge_terminal.modifiers.new('Enamel edge bevel', 'BEVEL')
_m.width = 0.07
_m.width_pct = 0.07
_m.segments = 2
_m = ob_charge_terminal.modifiers.new('Weighted corner normals', 'WEIGHTED_NORMAL')

# ---- collection membership
scene.collection.objects.link(ob_foundation_graphite)
scene.collection.objects.link(ob_inset_apron)
scene.collection.objects.link(ob_foundation_anchor)
scene.collection.objects.link(ob_foundation_anchor_001)
scene.collection.objects.link(ob_foundation_anchor_002)
scene.collection.objects.link(ob_foundation_anchor_003)
scene.collection.objects.link(ob_charging_contact)
scene.collection.objects.link(ob_charge_marker)
scene.collection.objects.link(ob_charge_marker_001)
scene.collection.objects.link(ob_charge_marker_002)
scene.collection.objects.link(ob_charge_marker_003)
scene.collection.objects.link(ob_charge_marker_004)
scene.collection.objects.link(ob_charge_marker_005)
scene.collection.objects.link(ob_charge_marker_006)
scene.collection.objects.link(ob_charge_marker_007)
scene.collection.objects.link(ob_charge_terminal)

# ---- scene / render settings (as saved in the file)
scene.frame_start = 1; scene.frame_end = 250; scene.frame_set(1)
scene.render.engine = 'BLENDER_EEVEE_NEXT'
scene.render.bake_bias = 0.0
scene.render.bake_samples = 0
scene.render.compositor_device = 'GPU'
scene.eevee.use_volume_custom_range = False
scene.eevee.fast_gi_thickness_near = 0.1
scene.eevee.fast_gi_thickness_far = 0.0
scene.eevee.ray_tracing_options.screen_trace_thickness = 0.1
bpy.context.view_layer.update()

# ---- added for rendering (the .blend has no active camera): camera
cam_auto = bpy.data.cameras.new('AutoCamera')
cam_auto.lens = 50.0
cam_auto.sensor_width = 36.0
cam_auto.clip_end = 1000.0
ob_auto_camera = bpy.data.objects.new('AutoCamera', cam_auto)
scene.collection.objects.link(ob_auto_camera)
ob_auto_camera.location = (4.91067, -5.8928, 4.67853)
ob_auto_camera.rotation_euler = (1.09748, -7.21219e-08, 0.694738)
scene.camera = ob_auto_camera
bpy.context.view_layer.update()
